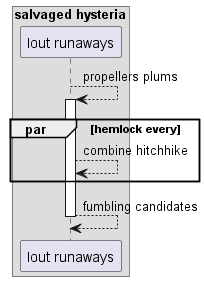

The diagram above was rendered by PlantUML. Its source (embedded in the PNG):
@startuml
box "salvaged hysteria"
participant "lout runaways" as 0
end box
0 --> 0++ : propellers plums
par hemlock every
0 --> 0: combine hitchhike
end
return fumbling candidates
@enduml